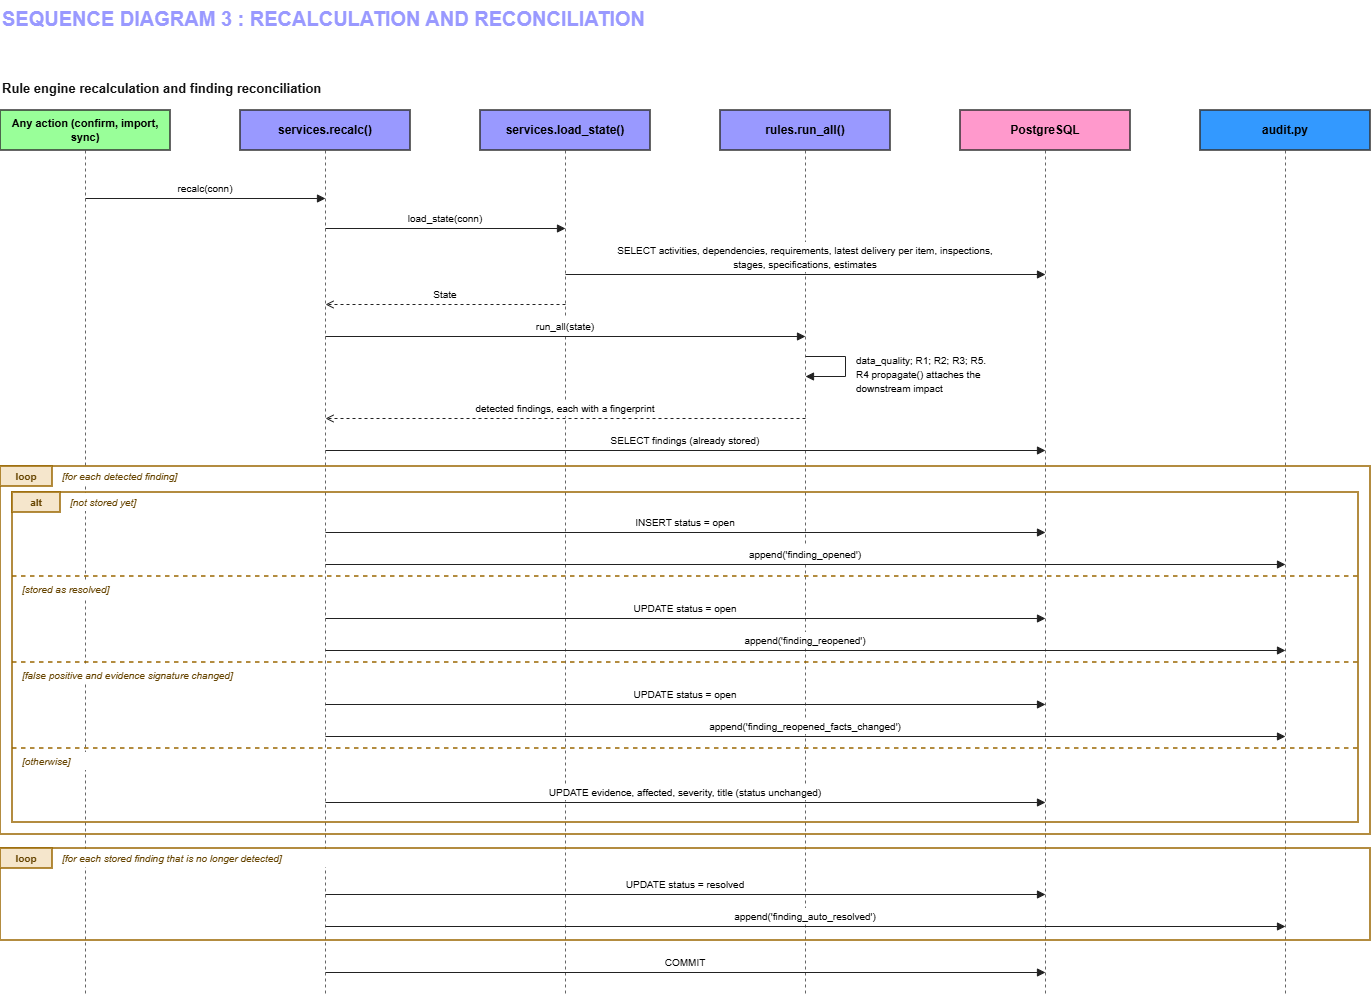

The diagram above was exported from draw.io. Its source (the exported page's mxGraphModel, read from the mxfile embedded in the PNG):
<mxGraphModel dx="1683" dy="1139" grid="1" gridSize="10" guides="1" tooltips="1" connect="1" arrows="1" fold="1" page="1" pageScale="1" pageWidth="827" pageHeight="1169" background="light-dark(#ffffff, #121212)" math="0" shadow="0">
  <root>
    <mxCell id="0" />
    <mxCell id="1" parent="0" />
    <mxCell id="title" parent="1" style="text;html=0;strokeColor=none;fillColor=none;align=left;verticalAlign=top;rounded=0;fontColor=#9999FF;fontSize=20;fontStyle=1;" value="SEQUENCE DIAGRAM 3 : RECALCULATION AND RECONCILIATION&#10;" vertex="1">
      <mxGeometry height="28" width="648" x="50" y="50" as="geometry" />
    </mxCell>
    <mxCell id="diag_header" parent="1" style="text;html=0;strokeColor=none;fillColor=none;align=left;verticalAlign=top;rounded=0;fontColor=#111111;fontSize=13;fontStyle=1;" value="Rule engine recalculation and finding reconciliation" vertex="1">
      <mxGeometry height="24" width="480" x="50" y="124" as="geometry" />
    </mxCell>
    <mxCell id="line_act" edge="1" parent="1" style="endArrow=none;dashed=1;html=0;strokeColor=#666666;strokeWidth=1;">
      <mxGeometry relative="1" as="geometry">
        <mxPoint x="135" y="200" as="sourcePoint" />
        <mxPoint x="135" y="1045" as="targetPoint" />
      </mxGeometry>
    </mxCell>
    <mxCell id="line_recalc" edge="1" parent="1" style="endArrow=none;dashed=1;html=0;strokeColor=#666666;strokeWidth=1;">
      <mxGeometry relative="1" as="geometry">
        <mxPoint x="375" y="200" as="sourcePoint" />
        <mxPoint x="375" y="1045" as="targetPoint" />
      </mxGeometry>
    </mxCell>
    <mxCell id="line_load" edge="1" parent="1" style="endArrow=none;dashed=1;html=0;strokeColor=#666666;strokeWidth=1;">
      <mxGeometry relative="1" as="geometry">
        <mxPoint x="615" y="200" as="sourcePoint" />
        <mxPoint x="615" y="1045" as="targetPoint" />
      </mxGeometry>
    </mxCell>
    <mxCell id="line_rules" edge="1" parent="1" style="endArrow=none;dashed=1;html=0;strokeColor=#666666;strokeWidth=1;">
      <mxGeometry relative="1" as="geometry">
        <mxPoint x="855" y="200" as="sourcePoint" />
        <mxPoint x="855" y="1045" as="targetPoint" />
      </mxGeometry>
    </mxCell>
    <mxCell id="line_pg" edge="1" parent="1" style="endArrow=none;dashed=1;html=0;strokeColor=#666666;strokeWidth=1;">
      <mxGeometry relative="1" as="geometry">
        <mxPoint x="1095" y="200" as="sourcePoint" />
        <mxPoint x="1095" y="1045" as="targetPoint" />
      </mxGeometry>
    </mxCell>
    <mxCell id="line_audit" edge="1" parent="1" style="endArrow=none;dashed=1;html=0;strokeColor=#666666;strokeWidth=1;">
      <mxGeometry relative="1" as="geometry">
        <mxPoint x="1335" y="200" as="sourcePoint" />
        <mxPoint x="1335" y="1045" as="targetPoint" />
      </mxGeometry>
    </mxCell>
    <mxCell id="box_act" parent="1" style="rounded=0;whiteSpace=wrap;html=0;fillColor=#99FF99;strokeColor=#333333;strokeWidth=1.5;fontStyle=1;fontSize=11;" value="Any action (confirm, import, sync)" vertex="1">
      <mxGeometry height="40" width="170" x="50" y="160" as="geometry" />
    </mxCell>
    <mxCell id="box_recalc" parent="1" style="rounded=0;whiteSpace=wrap;html=0;fillColor=#9999FF;strokeColor=#333333;strokeWidth=1.5;fontStyle=1;fontSize=12;" value="services.recalc()" vertex="1">
      <mxGeometry height="40" width="170" x="290" y="160" as="geometry" />
    </mxCell>
    <mxCell id="box_load" parent="1" style="rounded=0;whiteSpace=wrap;html=0;fillColor=#9999FF;strokeColor=#333333;strokeWidth=1.5;fontStyle=1;fontSize=12;" value="services.load_state()" vertex="1">
      <mxGeometry height="40" width="170" x="530" y="160" as="geometry" />
    </mxCell>
    <mxCell id="box_rules" parent="1" style="rounded=0;whiteSpace=wrap;html=0;fillColor=#9999FF;strokeColor=#333333;strokeWidth=1.5;fontStyle=1;fontSize=12;" value="rules.run_all()" vertex="1">
      <mxGeometry height="40" width="170" x="770" y="160" as="geometry" />
    </mxCell>
    <mxCell id="box_pg" parent="1" style="rounded=0;whiteSpace=wrap;html=0;fillColor=#FF99CC;strokeColor=#333333;strokeWidth=1.5;fontStyle=1;fontSize=12;" value="PostgreSQL" vertex="1">
      <mxGeometry height="40" width="170" x="1010" y="160" as="geometry" />
    </mxCell>
    <mxCell id="box_audit" parent="1" style="rounded=0;whiteSpace=wrap;html=0;fillColor=#3399FF;strokeColor=#333333;strokeWidth=1.5;fontStyle=1;fontSize=12;" value="audit.py" vertex="1">
      <mxGeometry height="40" width="170" x="1250" y="160" as="geometry" />
    </mxCell>
    <mxCell id="m1_l1" parent="1" style="text;html=0;strokeColor=none;fillColor=none;align=center;verticalAlign=middle;fontSize=10;" value="recalc(conn)" vertex="1">
      <mxGeometry height="16" width="100" x="205" y="230" as="geometry" />
    </mxCell>
    <mxCell id="m1_arr" edge="1" parent="1" style="endArrow=block;endFill=1;html=0;strokeColor=#222222;strokeWidth=1;">
      <mxGeometry relative="1" as="geometry">
        <mxPoint x="135" y="248" as="sourcePoint" />
        <mxPoint x="375" y="248" as="targetPoint" />
      </mxGeometry>
    </mxCell>
    <mxCell id="m2_l1" parent="1" style="text;html=0;strokeColor=none;fillColor=none;align=center;verticalAlign=middle;fontSize=10;" value="load_state(conn)" vertex="1">
      <mxGeometry height="16" width="120" x="435" y="260" as="geometry" />
    </mxCell>
    <mxCell id="m2_arr" edge="1" parent="1" style="endArrow=block;endFill=1;html=0;strokeColor=#222222;strokeWidth=1;">
      <mxGeometry relative="1" as="geometry">
        <mxPoint x="375" y="278" as="sourcePoint" />
        <mxPoint x="615" y="278" as="targetPoint" />
      </mxGeometry>
    </mxCell>
    <mxCell id="m3_l1" parent="1" style="text;html=0;strokeColor=none;fillColor=#ffffff;align=center;verticalAlign=middle;fontSize=10;" value="SELECT activities, dependencies, requirements, latest delivery per item, inspections," vertex="1">
      <mxGeometry height="16" width="420" x="645" y="292" as="geometry" />
    </mxCell>
    <mxCell id="m3_l2" parent="1" style="text;html=0;strokeColor=none;fillColor=#ffffff;align=center;verticalAlign=middle;fontSize=10;" value="stages, specifications, estimates" vertex="1">
      <mxGeometry height="16" width="170" x="770" y="306" as="geometry" />
    </mxCell>
    <mxCell id="m3_arr" edge="1" parent="1" style="endArrow=block;endFill=1;html=0;strokeColor=#222222;strokeWidth=1;">
      <mxGeometry relative="1" as="geometry">
        <mxPoint x="615" y="324" as="sourcePoint" />
        <mxPoint x="1095" y="324" as="targetPoint" />
      </mxGeometry>
    </mxCell>
    <mxCell id="m4_l1" parent="1" style="text;html=0;strokeColor=none;fillColor=#ffffff;align=center;verticalAlign=middle;fontSize=10;" value="State" vertex="1">
      <mxGeometry height="16" width="50" x="470" y="336" as="geometry" />
    </mxCell>
    <mxCell id="m4_arr" edge="1" parent="1" style="endArrow=open;endFill=0;dashed=1;html=0;strokeColor=#222222;strokeWidth=1;">
      <mxGeometry relative="1" as="geometry">
        <mxPoint x="615" y="354" as="sourcePoint" />
        <mxPoint x="375" y="354" as="targetPoint" />
      </mxGeometry>
    </mxCell>
    <mxCell id="m5_l1" parent="1" style="text;html=0;strokeColor=none;fillColor=#ffffff;align=center;verticalAlign=middle;fontSize=10;" value="run_all(state)" vertex="1">
      <mxGeometry height="16" width="100" x="565" y="368" as="geometry" />
    </mxCell>
    <mxCell id="m5_arr" edge="1" parent="1" style="endArrow=block;endFill=1;html=0;strokeColor=#222222;strokeWidth=1;">
      <mxGeometry relative="1" as="geometry">
        <mxPoint x="375" y="386" as="sourcePoint" />
        <mxPoint x="855" y="386" as="targetPoint" />
      </mxGeometry>
    </mxCell>
    <mxCell id="m6_arr" edge="1" parent="1" style="endArrow=block;endFill=1;html=0;strokeColor=#222222;strokeWidth=1;rounded=0;">
      <mxGeometry relative="1" as="geometry">
        <Array as="points">
          <mxPoint x="895" y="406" />
          <mxPoint x="895" y="426" />
        </Array>
        <mxPoint x="855" y="406" as="sourcePoint" />
        <mxPoint x="855" y="426" as="targetPoint" />
      </mxGeometry>
    </mxCell>
    <mxCell id="m6_l1" parent="1" style="text;html=0;strokeColor=none;fillColor=none;align=left;verticalAlign=middle;fontSize=10;" value="data_quality; R1; R2; R3; R5." vertex="1">
      <mxGeometry height="16" width="175" x="904" y="402" as="geometry" />
    </mxCell>
    <mxCell id="m6_l2" parent="1" style="text;html=0;strokeColor=none;fillColor=none;align=left;verticalAlign=middle;fontSize=10;" value="R4 propagate() attaches the" vertex="1">
      <mxGeometry height="16" width="175" x="904" y="416" as="geometry" />
    </mxCell>
    <mxCell id="m6_l3" parent="1" style="text;html=0;strokeColor=none;fillColor=none;align=left;verticalAlign=middle;fontSize=10;" value="downstream impact" vertex="1">
      <mxGeometry height="16" width="175" x="904" y="430" as="geometry" />
    </mxCell>
    <mxCell id="m7_l1" parent="1" style="text;html=0;strokeColor=none;fillColor=#ffffff;align=center;verticalAlign=middle;fontSize=10;" value="detected findings, each with a fingerprint" vertex="1">
      <mxGeometry height="16" width="220" x="505" y="450" as="geometry" />
    </mxCell>
    <mxCell id="m7_arr" edge="1" parent="1" style="endArrow=open;endFill=0;dashed=1;html=0;strokeColor=#222222;strokeWidth=1;">
      <mxGeometry relative="1" as="geometry">
        <mxPoint x="855" y="468" as="sourcePoint" />
        <mxPoint x="375" y="468" as="targetPoint" />
      </mxGeometry>
    </mxCell>
    <mxCell id="m8_l1" parent="1" style="text;html=0;strokeColor=none;fillColor=#ffffff;align=center;verticalAlign=middle;fontSize=10;" value="SELECT findings (already stored)" vertex="1">
      <mxGeometry height="16" width="190" x="640" y="482" as="geometry" />
    </mxCell>
    <mxCell id="m8_arr" edge="1" parent="1" style="endArrow=block;endFill=1;html=0;strokeColor=#222222;strokeWidth=1;">
      <mxGeometry relative="1" as="geometry">
        <mxPoint x="375" y="500" as="sourcePoint" />
        <mxPoint x="1095" y="500" as="targetPoint" />
      </mxGeometry>
    </mxCell>
    <mxCell id="loop1_frame" parent="1" style="rounded=0;whiteSpace=wrap;html=0;fillColor=none;strokeColor=#996600;strokeWidth=1.5;" value="" vertex="1">
      <mxGeometry height="368" width="1370" x="50" y="516" as="geometry" />
    </mxCell>
    <mxCell id="loop1_tab" parent="1" style="rounded=0;whiteSpace=wrap;html=0;fillColor=#f5e6cc;strokeColor=#996600;strokeWidth=1.5;fontStyle=1;fontSize=10;fontColor=#664400;" value="loop" vertex="1">
      <mxGeometry height="20" width="52" x="50" y="516" as="geometry" />
    </mxCell>
    <mxCell id="loop1_cond" parent="1" style="text;html=0;strokeColor=none;fillColor=#ffffff;align=left;verticalAlign=middle;fontStyle=2;fontSize=10;fontColor=#664400;" value="[for each detected finding]" vertex="1">
      <mxGeometry height="18" width="160" x="110" y="517" as="geometry" />
    </mxCell>
    <mxCell id="alt_frame" parent="1" style="rounded=0;whiteSpace=wrap;html=0;fillColor=none;strokeColor=#996600;strokeWidth=1.5;" value="" vertex="1">
      <mxGeometry height="330" width="1346" x="62" y="542" as="geometry" />
    </mxCell>
    <mxCell id="alt_tab" parent="1" style="rounded=0;whiteSpace=wrap;html=0;fillColor=#f5e6cc;strokeColor=#996600;strokeWidth=1.5;fontStyle=1;fontSize=10;fontColor=#664400;" value="alt" vertex="1">
      <mxGeometry height="20" width="48" x="62" y="542" as="geometry" />
    </mxCell>
    <mxCell id="alt_cond1" parent="1" style="text;html=0;strokeColor=none;fillColor=#ffffff;align=left;verticalAlign=middle;fontStyle=2;fontSize=10;fontColor=#664400;" value="[not stored yet]" vertex="1">
      <mxGeometry height="18" width="110" x="118" y="543" as="geometry" />
    </mxCell>
    <mxCell id="b1_l1" parent="1" style="text;html=0;strokeColor=none;fillColor=#ffffff;align=center;verticalAlign=middle;fontSize=10;" value="INSERT status = open" vertex="1">
      <mxGeometry height="16" width="130" x="670" y="564" as="geometry" />
    </mxCell>
    <mxCell id="b1_arr1" edge="1" parent="1" style="endArrow=block;endFill=1;html=0;strokeColor=#222222;strokeWidth=1;">
      <mxGeometry relative="1" as="geometry">
        <mxPoint x="375" y="582" as="sourcePoint" />
        <mxPoint x="1095" y="582" as="targetPoint" />
      </mxGeometry>
    </mxCell>
    <mxCell id="b1_l2" parent="1" style="text;html=0;strokeColor=none;fillColor=#ffffff;align=center;verticalAlign=middle;fontSize=10;" value="append('finding_opened')" vertex="1">
      <mxGeometry height="16" width="150" x="780" y="596" as="geometry" />
    </mxCell>
    <mxCell id="b1_arr2" edge="1" parent="1" style="endArrow=block;endFill=1;html=0;strokeColor=#222222;strokeWidth=1;">
      <mxGeometry relative="1" as="geometry">
        <mxPoint x="375" y="614" as="sourcePoint" />
        <mxPoint x="1335" y="614" as="targetPoint" />
      </mxGeometry>
    </mxCell>
    <mxCell id="alt_div1" edge="1" parent="1" style="endArrow=none;dashed=1;html=0;strokeColor=#996600;strokeWidth=1.5;">
      <mxGeometry relative="1" as="geometry">
        <mxPoint x="62" y="626" as="sourcePoint" />
        <mxPoint x="1408" y="626" as="targetPoint" />
      </mxGeometry>
    </mxCell>
    <mxCell id="alt_cond2" parent="1" style="text;html=0;strokeColor=none;fillColor=#ffffff;align=left;verticalAlign=middle;fontStyle=2;fontSize=10;fontColor=#664400;" value="[stored as resolved]" vertex="1">
      <mxGeometry height="18" width="120" x="70" y="630" as="geometry" />
    </mxCell>
    <mxCell id="b2_l1" parent="1" style="text;html=0;strokeColor=none;fillColor=#ffffff;align=center;verticalAlign=middle;fontSize=10;" value="UPDATE status = open" vertex="1">
      <mxGeometry height="16" width="130" x="670" y="650" as="geometry" />
    </mxCell>
    <mxCell id="b2_arr1" edge="1" parent="1" style="endArrow=block;endFill=1;html=0;strokeColor=#222222;strokeWidth=1;">
      <mxGeometry relative="1" as="geometry">
        <mxPoint x="375" y="668" as="sourcePoint" />
        <mxPoint x="1095" y="668" as="targetPoint" />
      </mxGeometry>
    </mxCell>
    <mxCell id="b2_l2" parent="1" style="text;html=0;strokeColor=none;fillColor=#ffffff;align=center;verticalAlign=middle;fontSize=10;" value="append('finding_reopened')" vertex="1">
      <mxGeometry height="16" width="160" x="775" y="682" as="geometry" />
    </mxCell>
    <mxCell id="b2_arr2" edge="1" parent="1" style="endArrow=block;endFill=1;html=0;strokeColor=#222222;strokeWidth=1;">
      <mxGeometry relative="1" as="geometry">
        <mxPoint x="375" y="700" as="sourcePoint" />
        <mxPoint x="1335" y="700" as="targetPoint" />
      </mxGeometry>
    </mxCell>
    <mxCell id="alt_div2" edge="1" parent="1" style="endArrow=none;dashed=1;html=0;strokeColor=#996600;strokeWidth=1.5;">
      <mxGeometry relative="1" as="geometry">
        <mxPoint x="62" y="712" as="sourcePoint" />
        <mxPoint x="1408" y="712" as="targetPoint" />
      </mxGeometry>
    </mxCell>
    <mxCell id="alt_cond3" parent="1" style="text;html=0;strokeColor=none;fillColor=#ffffff;align=left;verticalAlign=middle;fontStyle=2;fontSize=10;fontColor=#664400;" value="[false positive and evidence signature changed]" vertex="1">
      <mxGeometry height="18" width="250" x="70" y="716" as="geometry" />
    </mxCell>
    <mxCell id="b3_l1" parent="1" style="text;html=0;strokeColor=none;fillColor=#ffffff;align=center;verticalAlign=middle;fontSize=10;" value="UPDATE status = open" vertex="1">
      <mxGeometry height="16" width="130" x="670" y="736" as="geometry" />
    </mxCell>
    <mxCell id="b3_arr1" edge="1" parent="1" style="endArrow=block;endFill=1;html=0;strokeColor=#222222;strokeWidth=1;">
      <mxGeometry relative="1" as="geometry">
        <mxPoint x="375" y="754" as="sourcePoint" />
        <mxPoint x="1095" y="754" as="targetPoint" />
      </mxGeometry>
    </mxCell>
    <mxCell id="b3_l2" parent="1" style="text;html=0;strokeColor=none;fillColor=#ffffff;align=center;verticalAlign=middle;fontSize=10;" value="append('finding_reopened_facts_changed')" vertex="1">
      <mxGeometry height="16" width="230" x="740" y="768" as="geometry" />
    </mxCell>
    <mxCell id="b3_arr2" edge="1" parent="1" style="endArrow=block;endFill=1;html=0;strokeColor=#222222;strokeWidth=1;">
      <mxGeometry relative="1" as="geometry">
        <mxPoint x="375" y="786" as="sourcePoint" />
        <mxPoint x="1335" y="786" as="targetPoint" />
      </mxGeometry>
    </mxCell>
    <mxCell id="alt_div3" edge="1" parent="1" style="endArrow=none;dashed=1;html=0;strokeColor=#996600;strokeWidth=1.5;">
      <mxGeometry relative="1" as="geometry">
        <mxPoint x="62" y="798" as="sourcePoint" />
        <mxPoint x="1408" y="798" as="targetPoint" />
      </mxGeometry>
    </mxCell>
    <mxCell id="alt_cond4" parent="1" style="text;html=0;strokeColor=none;fillColor=#ffffff;align=left;verticalAlign=middle;fontStyle=2;fontSize=10;fontColor=#664400;" value="[otherwise]" vertex="1">
      <mxGeometry height="18" width="80" x="70" y="802" as="geometry" />
    </mxCell>
    <mxCell id="b4_l1" parent="1" style="text;html=0;strokeColor=none;fillColor=#ffffff;align=center;verticalAlign=middle;fontSize=10;" value="UPDATE evidence, affected, severity, title (status unchanged)" vertex="1">
      <mxGeometry height="16" width="310" x="580" y="834" as="geometry" />
    </mxCell>
    <mxCell id="b4_arr1" edge="1" parent="1" style="endArrow=block;endFill=1;html=0;strokeColor=#222222;strokeWidth=1;">
      <mxGeometry relative="1" as="geometry">
        <mxPoint x="375" y="852" as="sourcePoint" />
        <mxPoint x="1095" y="852" as="targetPoint" />
      </mxGeometry>
    </mxCell>
    <mxCell id="loop2_frame" parent="1" style="rounded=0;whiteSpace=wrap;html=0;fillColor=none;strokeColor=#996600;strokeWidth=1.5;" value="" vertex="1">
      <mxGeometry height="92" width="1370" x="50" y="898" as="geometry" />
    </mxCell>
    <mxCell id="loop2_tab" parent="1" style="rounded=0;whiteSpace=wrap;html=0;fillColor=#f5e6cc;strokeColor=#996600;strokeWidth=1.5;fontStyle=1;fontSize=10;fontColor=#664400;" value="loop" vertex="1">
      <mxGeometry height="20" width="52" x="50" y="898" as="geometry" />
    </mxCell>
    <mxCell id="loop2_cond" parent="1" style="text;html=0;strokeColor=none;fillColor=#ffffff;align=left;verticalAlign=middle;fontStyle=2;fontSize=10;fontColor=#664400;" value="[for each stored finding that is no longer detected]" vertex="1">
      <mxGeometry height="18" width="270" x="110" y="899" as="geometry" />
    </mxCell>
    <mxCell id="l2_l1" parent="1" style="text;html=0;strokeColor=none;fillColor=#ffffff;align=center;verticalAlign=middle;fontSize=10;" value="UPDATE status = resolved" vertex="1">
      <mxGeometry height="16" width="150" x="660" y="926" as="geometry" />
    </mxCell>
    <mxCell id="l2_arr1" edge="1" parent="1" style="endArrow=block;endFill=1;html=0;strokeColor=#222222;strokeWidth=1;">
      <mxGeometry relative="1" as="geometry">
        <mxPoint x="375" y="944" as="sourcePoint" />
        <mxPoint x="1095" y="944" as="targetPoint" />
      </mxGeometry>
    </mxCell>
    <mxCell id="l2_l2" parent="1" style="text;html=0;strokeColor=none;fillColor=#ffffff;align=center;verticalAlign=middle;fontSize=10;" value="append('finding_auto_resolved')" vertex="1">
      <mxGeometry height="16" width="180" x="765" y="958" as="geometry" />
    </mxCell>
    <mxCell id="l2_arr2" edge="1" parent="1" style="endArrow=block;endFill=1;html=0;strokeColor=#222222;strokeWidth=1;">
      <mxGeometry relative="1" as="geometry">
        <mxPoint x="375" y="976" as="sourcePoint" />
        <mxPoint x="1335" y="976" as="targetPoint" />
      </mxGeometry>
    </mxCell>
    <mxCell id="m_commit_l1" parent="1" style="text;html=0;strokeColor=none;fillColor=#ffffff;align=center;verticalAlign=middle;fontSize=10;" value="COMMIT" vertex="1">
      <mxGeometry height="16" width="60" x="705" y="1004" as="geometry" />
    </mxCell>
    <mxCell id="m_commit_arr" edge="1" parent="1" style="endArrow=block;endFill=1;html=0;strokeColor=#222222;strokeWidth=1;">
      <mxGeometry relative="1" as="geometry">
        <mxPoint x="375" y="1022" as="sourcePoint" />
        <mxPoint x="1095" y="1022" as="targetPoint" />
      </mxGeometry>
    </mxCell>
  </root>
</mxGraphModel>